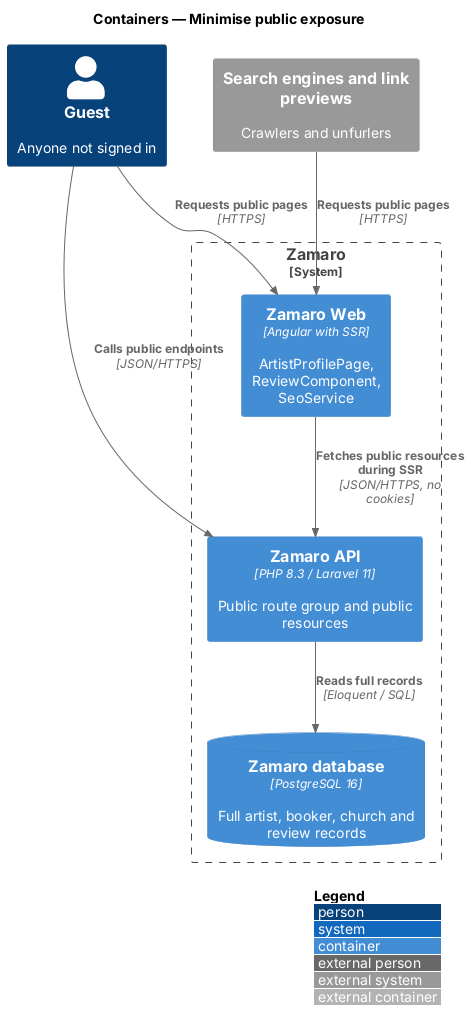

The diagram above was rendered by PlantUML. Its source (embedded in the PNG):
@startuml
!include <C4/C4_Container>
LAYOUT_WITH_LEGEND()
title Containers — Minimise public exposure

Person(guest, "Guest", "Anyone not signed in")
System_Ext(crawlers, "Search engines and link previews", "Crawlers and unfurlers")
System_Boundary(zamaro, "Zamaro") {
  Container(web, "Zamaro Web", "Angular with SSR", "ArtistProfilePage, ReviewComponent, SeoService")
  Container(api, "Zamaro API", "PHP 8.3 / Laravel 11", "Public route group and public resources")
  ContainerDb(db, "Zamaro database", "PostgreSQL 16", "Full artist, booker, church and review records")
}
Rel(guest, web, "Requests public pages", "HTTPS")
Rel(crawlers, web, "Requests public pages", "HTTPS")
Rel(guest, api, "Calls public endpoints", "JSON/HTTPS")
Rel(web, api, "Fetches public resources during SSR", "JSON/HTTPS, no cookies")
Rel(api, db, "Reads full records", "Eloquent / SQL")
@enduml